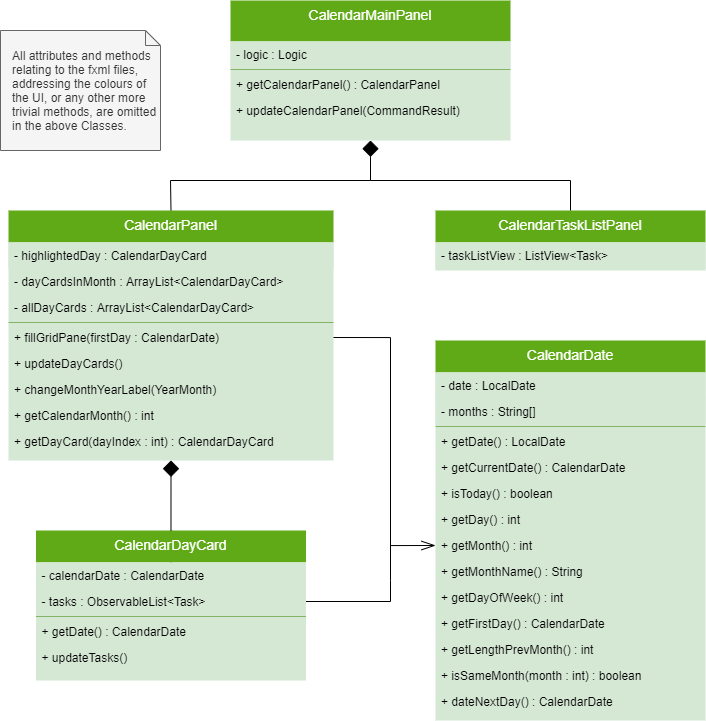

The diagram above was exported from draw.io. Its source (the exported page's mxGraphModel, read from the mxfile embedded in the PNG):
<mxGraphModel dx="1184" dy="748" grid="1" gridSize="10" guides="1" tooltips="1" connect="1" arrows="1" fold="1" page="1" pageScale="1" pageWidth="827" pageHeight="1169" math="0" shadow="0">
  <root>
    <mxCell id="WIyWlLk6GJQsqaUBKTNV-0" />
    <mxCell id="WIyWlLk6GJQsqaUBKTNV-1" parent="WIyWlLk6GJQsqaUBKTNV-0" />
    <mxCell id="X7Y5v6uyfDLDOSgQq14c-15" value="CalendarMainPanel" style="swimlane;fontStyle=0;align=center;verticalAlign=top;childLayout=stackLayout;horizontal=1;startSize=41;horizontalStack=0;resizeParent=1;resizeLast=0;collapsible=1;marginBottom=0;rounded=0;shadow=0;strokeWidth=1;fillColor=#60a917;strokeColor=none;fontColor=#ffffff;swimlaneFillColor=#D5E8D4;fontSize=14;" vertex="1" parent="WIyWlLk6GJQsqaUBKTNV-1">
      <mxGeometry x="300" y="70" width="280" height="140" as="geometry">
        <mxRectangle x="130" y="380" width="160" height="26" as="alternateBounds" />
      </mxGeometry>
    </mxCell>
    <mxCell id="X7Y5v6uyfDLDOSgQq14c-16" value="- logic : Logic" style="text;align=left;verticalAlign=top;spacingLeft=4;spacingRight=4;overflow=hidden;rotatable=0;points=[[0,0.5],[1,0.5]];portConstraint=eastwest;rounded=0;shadow=0;html=0;fillColor=#d5e8d4;strokeColor=none;" vertex="1" parent="X7Y5v6uyfDLDOSgQq14c-15">
      <mxGeometry y="41" width="280" height="26" as="geometry" />
    </mxCell>
    <mxCell id="X7Y5v6uyfDLDOSgQq14c-20" value="" style="line;html=1;strokeWidth=1;align=left;verticalAlign=middle;spacingTop=-1;spacingLeft=3;spacingRight=3;rotatable=0;labelPosition=right;points=[];portConstraint=eastwest;fillColor=#d5e8d4;strokeColor=#82b366;shadow=0;gradientColor=none;" vertex="1" parent="X7Y5v6uyfDLDOSgQq14c-15">
      <mxGeometry y="67" width="280" height="4" as="geometry" />
    </mxCell>
    <mxCell id="X7Y5v6uyfDLDOSgQq14c-42" value="+ getCalendarPanel() : CalendarPanel" style="text;strokeColor=none;fillColor=none;align=left;verticalAlign=top;spacingLeft=4;spacingRight=4;overflow=hidden;rotatable=0;points=[[0,0.5],[1,0.5]];portConstraint=eastwest;fontSize=12;" vertex="1" parent="X7Y5v6uyfDLDOSgQq14c-15">
      <mxGeometry y="71" width="280" height="26" as="geometry" />
    </mxCell>
    <mxCell id="X7Y5v6uyfDLDOSgQq14c-43" value="+ updateCalendarPanel(CommandResult)" style="text;strokeColor=none;fillColor=none;align=left;verticalAlign=top;spacingLeft=4;spacingRight=4;overflow=hidden;rotatable=0;points=[[0,0.5],[1,0.5]];portConstraint=eastwest;fontSize=12;" vertex="1" parent="X7Y5v6uyfDLDOSgQq14c-15">
      <mxGeometry y="97" width="280" height="26" as="geometry" />
    </mxCell>
    <mxCell id="OrdrLDbsiygVmOlIKMc1-78" value="&lt;div&gt;All attributes and methods relating to the fxml files, addressing the colours of the UI, or any other more trivial methods, are omitted in the above Classes.&lt;/div&gt;" style="shape=note;size=15;align=left;spacingLeft=10;html=1;whiteSpace=wrap;fillColor=#f5f5f5;strokeColor=#666666;fontColor=#333333;" parent="WIyWlLk6GJQsqaUBKTNV-1" vertex="1">
      <mxGeometry x="70" y="100" width="160" height="120" as="geometry" />
    </mxCell>
    <mxCell id="X7Y5v6uyfDLDOSgQq14c-21" value="CalendarTaskListPanel" style="swimlane;fontStyle=0;align=center;verticalAlign=top;childLayout=stackLayout;horizontal=1;startSize=32;horizontalStack=0;resizeParent=1;resizeLast=0;collapsible=1;marginBottom=0;rounded=0;shadow=0;strokeWidth=1;fillColor=#60a917;strokeColor=none;fontColor=#ffffff;swimlaneFillColor=#D5E8D4;fontSize=14;" vertex="1" parent="WIyWlLk6GJQsqaUBKTNV-1">
      <mxGeometry x="505" y="280" width="270" height="60" as="geometry">
        <mxRectangle x="130" y="380" width="160" height="26" as="alternateBounds" />
      </mxGeometry>
    </mxCell>
    <mxCell id="X7Y5v6uyfDLDOSgQq14c-22" value="- taskListView : ListView&lt;Task&gt;" style="text;align=left;verticalAlign=top;spacingLeft=4;spacingRight=4;overflow=hidden;rotatable=0;points=[[0,0.5],[1,0.5]];portConstraint=eastwest;rounded=0;shadow=0;html=0;fillColor=#d5e8d4;strokeColor=none;" vertex="1" parent="X7Y5v6uyfDLDOSgQq14c-21">
      <mxGeometry y="32" width="270" height="26" as="geometry" />
    </mxCell>
    <mxCell id="X7Y5v6uyfDLDOSgQq14c-39" value="" style="endArrow=none;html=1;endSize=12;startArrow=diamond;startSize=14;startFill=1;edgeStyle=orthogonalEdgeStyle;align=left;verticalAlign=bottom;fontSize=14;rounded=0;entryX=0.5;entryY=0;entryDx=0;entryDy=0;endFill=0;" edge="1" parent="WIyWlLk6GJQsqaUBKTNV-1" target="X7Y5v6uyfDLDOSgQq14c-21">
      <mxGeometry x="-0.9245" relative="1" as="geometry">
        <mxPoint x="440" y="210" as="sourcePoint" />
        <mxPoint x="580" y="230" as="targetPoint" />
        <Array as="points">
          <mxPoint x="440" y="250" />
          <mxPoint x="640" y="250" />
        </Array>
        <mxPoint as="offset" />
      </mxGeometry>
    </mxCell>
    <mxCell id="X7Y5v6uyfDLDOSgQq14c-40" value="" style="endArrow=none;html=1;strokeWidth=1;fontSize=14;endFill=0;endSize=12;entryX=0.5;entryY=0;entryDx=0;entryDy=0;rounded=0;" edge="1" parent="WIyWlLk6GJQsqaUBKTNV-1" target="X7Y5v6uyfDLDOSgQq14c-27">
      <mxGeometry width="50" height="50" relative="1" as="geometry">
        <mxPoint x="440" y="250" as="sourcePoint" />
        <mxPoint x="241" y="275" as="targetPoint" />
        <Array as="points">
          <mxPoint x="240" y="250" />
        </Array>
      </mxGeometry>
    </mxCell>
    <mxCell id="X7Y5v6uyfDLDOSgQq14c-41" value="" style="endArrow=none;html=1;endSize=12;startArrow=diamond;startSize=14;startFill=1;edgeStyle=orthogonalEdgeStyle;align=left;verticalAlign=bottom;fontSize=14;rounded=0;entryX=0.5;entryY=0;entryDx=0;entryDy=0;endFill=0;exitX=0.5;exitY=1;exitDx=0;exitDy=0;" edge="1" parent="WIyWlLk6GJQsqaUBKTNV-1" source="X7Y5v6uyfDLDOSgQq14c-27" target="zkfFHV4jXpPFQw0GAbJ--6">
      <mxGeometry x="-0.9245" relative="1" as="geometry">
        <mxPoint x="241" y="680" as="sourcePoint" />
        <mxPoint x="435" y="520" as="targetPoint" />
        <Array as="points">
          <mxPoint x="241" y="640" />
          <mxPoint x="241" y="640" />
        </Array>
        <mxPoint as="offset" />
      </mxGeometry>
    </mxCell>
    <mxCell id="X7Y5v6uyfDLDOSgQq14c-27" value="CalendarPanel" style="swimlane;fontStyle=0;align=center;verticalAlign=top;childLayout=stackLayout;horizontal=1;startSize=32;horizontalStack=0;resizeParent=1;resizeLast=0;collapsible=1;marginBottom=0;rounded=0;shadow=0;strokeWidth=1;fillColor=#60a917;strokeColor=none;fontColor=#ffffff;swimlaneFillColor=#D5E8D4;fontSize=14;" vertex="1" parent="WIyWlLk6GJQsqaUBKTNV-1">
      <mxGeometry x="78" y="280" width="325" height="250" as="geometry">
        <mxRectangle x="130" y="380" width="160" height="26" as="alternateBounds" />
      </mxGeometry>
    </mxCell>
    <mxCell id="X7Y5v6uyfDLDOSgQq14c-28" value="- highlightedDay : CalendarDayCard" style="text;align=left;verticalAlign=top;spacingLeft=4;spacingRight=4;overflow=hidden;rotatable=0;points=[[0,0.5],[1,0.5]];portConstraint=eastwest;rounded=0;shadow=0;html=0;fillColor=#d5e8d4;strokeColor=none;" vertex="1" parent="X7Y5v6uyfDLDOSgQq14c-27">
      <mxGeometry y="32" width="325" height="26" as="geometry" />
    </mxCell>
    <mxCell id="X7Y5v6uyfDLDOSgQq14c-52" value="- dayCardsInMonth : ArrayList&lt;CalendarDayCard&gt;" style="text;strokeColor=none;fillColor=none;align=left;verticalAlign=top;spacingLeft=4;spacingRight=4;overflow=hidden;rotatable=0;points=[[0,0.5],[1,0.5]];portConstraint=eastwest;fontSize=12;" vertex="1" parent="X7Y5v6uyfDLDOSgQq14c-27">
      <mxGeometry y="58" width="325" height="26" as="geometry" />
    </mxCell>
    <mxCell id="X7Y5v6uyfDLDOSgQq14c-53" value="- allDayCards : ArrayList&lt;CalendarDayCard&gt;" style="text;strokeColor=none;fillColor=none;align=left;verticalAlign=top;spacingLeft=4;spacingRight=4;overflow=hidden;rotatable=0;points=[[0,0.5],[1,0.5]];portConstraint=eastwest;fontSize=12;" vertex="1" parent="X7Y5v6uyfDLDOSgQq14c-27">
      <mxGeometry y="84" width="325" height="26" as="geometry" />
    </mxCell>
    <mxCell id="X7Y5v6uyfDLDOSgQq14c-32" value="" style="line;html=1;strokeWidth=1;align=left;verticalAlign=middle;spacingTop=-1;spacingLeft=3;spacingRight=3;rotatable=0;labelPosition=right;points=[];portConstraint=eastwest;fillColor=#d5e8d4;strokeColor=#82b366;shadow=0;gradientColor=none;" vertex="1" parent="X7Y5v6uyfDLDOSgQq14c-27">
      <mxGeometry y="110" width="325" height="4" as="geometry" />
    </mxCell>
    <mxCell id="X7Y5v6uyfDLDOSgQq14c-44" value="+ fillGridPane(firstDay : CalendarDate)" style="text;strokeColor=none;fillColor=none;align=left;verticalAlign=top;spacingLeft=4;spacingRight=4;overflow=hidden;rotatable=0;points=[[0,0.5],[1,0.5]];portConstraint=eastwest;fontSize=12;" vertex="1" parent="X7Y5v6uyfDLDOSgQq14c-27">
      <mxGeometry y="114" width="325" height="26" as="geometry" />
    </mxCell>
    <mxCell id="X7Y5v6uyfDLDOSgQq14c-45" value="+ updateDayCards()" style="text;strokeColor=none;fillColor=none;align=left;verticalAlign=top;spacingLeft=4;spacingRight=4;overflow=hidden;rotatable=0;points=[[0,0.5],[1,0.5]];portConstraint=eastwest;fontSize=12;" vertex="1" parent="X7Y5v6uyfDLDOSgQq14c-27">
      <mxGeometry y="140" width="325" height="26" as="geometry" />
    </mxCell>
    <mxCell id="X7Y5v6uyfDLDOSgQq14c-46" value="+ changeMonthYearLabel(YearMonth)" style="text;strokeColor=none;fillColor=none;align=left;verticalAlign=top;spacingLeft=4;spacingRight=4;overflow=hidden;rotatable=0;points=[[0,0.5],[1,0.5]];portConstraint=eastwest;fontSize=12;" vertex="1" parent="X7Y5v6uyfDLDOSgQq14c-27">
      <mxGeometry y="166" width="325" height="26" as="geometry" />
    </mxCell>
    <mxCell id="X7Y5v6uyfDLDOSgQq14c-47" value="+ getCalendarMonth() : int" style="text;strokeColor=none;fillColor=none;align=left;verticalAlign=top;spacingLeft=4;spacingRight=4;overflow=hidden;rotatable=0;points=[[0,0.5],[1,0.5]];portConstraint=eastwest;fontSize=12;" vertex="1" parent="X7Y5v6uyfDLDOSgQq14c-27">
      <mxGeometry y="192" width="325" height="26" as="geometry" />
    </mxCell>
    <mxCell id="X7Y5v6uyfDLDOSgQq14c-48" value="+ getDayCard(dayIndex : int) : CalendarDayCard" style="text;strokeColor=none;fillColor=none;align=left;verticalAlign=top;spacingLeft=4;spacingRight=4;overflow=hidden;rotatable=0;points=[[0,0.5],[1,0.5]];portConstraint=eastwest;fontSize=12;" vertex="1" parent="X7Y5v6uyfDLDOSgQq14c-27">
      <mxGeometry y="218" width="325" height="26" as="geometry" />
    </mxCell>
    <mxCell id="X7Y5v6uyfDLDOSgQq14c-33" value="CalendarDate" style="swimlane;fontStyle=0;align=center;verticalAlign=top;childLayout=stackLayout;horizontal=1;startSize=32;horizontalStack=0;resizeParent=1;resizeLast=0;collapsible=1;marginBottom=0;rounded=0;shadow=0;strokeWidth=1;fillColor=#60a917;strokeColor=none;fontColor=#ffffff;swimlaneFillColor=#D5E8D4;fontSize=14;" vertex="1" parent="WIyWlLk6GJQsqaUBKTNV-1">
      <mxGeometry x="505" y="410" width="270" height="380" as="geometry">
        <mxRectangle x="130" y="380" width="160" height="26" as="alternateBounds" />
      </mxGeometry>
    </mxCell>
    <mxCell id="X7Y5v6uyfDLDOSgQq14c-34" value="- date : LocalDate" style="text;align=left;verticalAlign=top;spacingLeft=4;spacingRight=4;overflow=hidden;rotatable=0;points=[[0,0.5],[1,0.5]];portConstraint=eastwest;rounded=0;shadow=0;html=0;fillColor=#d5e8d4;strokeColor=none;" vertex="1" parent="X7Y5v6uyfDLDOSgQq14c-33">
      <mxGeometry y="32" width="270" height="26" as="geometry" />
    </mxCell>
    <mxCell id="X7Y5v6uyfDLDOSgQq14c-35" value="- months : String[]" style="text;align=left;verticalAlign=top;spacingLeft=4;spacingRight=4;overflow=hidden;rotatable=0;points=[[0,0.5],[1,0.5]];portConstraint=eastwest;fillColor=#d5e8d4;strokeColor=none;" vertex="1" parent="X7Y5v6uyfDLDOSgQq14c-33">
      <mxGeometry y="58" width="270" height="26" as="geometry" />
    </mxCell>
    <mxCell id="X7Y5v6uyfDLDOSgQq14c-38" value="" style="line;html=1;strokeWidth=1;align=left;verticalAlign=middle;spacingTop=-1;spacingLeft=3;spacingRight=3;rotatable=0;labelPosition=right;points=[];portConstraint=eastwest;fillColor=#d5e8d4;strokeColor=#82b366;shadow=0;gradientColor=none;" vertex="1" parent="X7Y5v6uyfDLDOSgQq14c-33">
      <mxGeometry y="84" width="270" height="4" as="geometry" />
    </mxCell>
    <mxCell id="X7Y5v6uyfDLDOSgQq14c-57" value="+ getDate() : LocalDate" style="text;strokeColor=none;fillColor=none;align=left;verticalAlign=top;spacingLeft=4;spacingRight=4;overflow=hidden;rotatable=0;points=[[0,0.5],[1,0.5]];portConstraint=eastwest;fontSize=12;" vertex="1" parent="X7Y5v6uyfDLDOSgQq14c-33">
      <mxGeometry y="88" width="270" height="26" as="geometry" />
    </mxCell>
    <mxCell id="X7Y5v6uyfDLDOSgQq14c-56" value="+ getCurrentDate() : CalendarDate" style="text;strokeColor=none;fillColor=none;align=left;verticalAlign=top;spacingLeft=4;spacingRight=4;overflow=hidden;rotatable=0;points=[[0,0.5],[1,0.5]];portConstraint=eastwest;fontSize=12;" vertex="1" parent="X7Y5v6uyfDLDOSgQq14c-33">
      <mxGeometry y="114" width="270" height="26" as="geometry" />
    </mxCell>
    <mxCell id="X7Y5v6uyfDLDOSgQq14c-58" value="+ isToday() : boolean" style="text;strokeColor=none;fillColor=none;align=left;verticalAlign=top;spacingLeft=4;spacingRight=4;overflow=hidden;rotatable=0;points=[[0,0.5],[1,0.5]];portConstraint=eastwest;fontSize=12;" vertex="1" parent="X7Y5v6uyfDLDOSgQq14c-33">
      <mxGeometry y="140" width="270" height="26" as="geometry" />
    </mxCell>
    <mxCell id="X7Y5v6uyfDLDOSgQq14c-59" value="+ getDay() : int" style="text;strokeColor=none;fillColor=none;align=left;verticalAlign=top;spacingLeft=4;spacingRight=4;overflow=hidden;rotatable=0;points=[[0,0.5],[1,0.5]];portConstraint=eastwest;fontSize=12;" vertex="1" parent="X7Y5v6uyfDLDOSgQq14c-33">
      <mxGeometry y="166" width="270" height="26" as="geometry" />
    </mxCell>
    <mxCell id="X7Y5v6uyfDLDOSgQq14c-60" value="+ getMonth() : int" style="text;strokeColor=none;fillColor=none;align=left;verticalAlign=top;spacingLeft=4;spacingRight=4;overflow=hidden;rotatable=0;points=[[0,0.5],[1,0.5]];portConstraint=eastwest;fontSize=12;" vertex="1" parent="X7Y5v6uyfDLDOSgQq14c-33">
      <mxGeometry y="192" width="270" height="26" as="geometry" />
    </mxCell>
    <mxCell id="X7Y5v6uyfDLDOSgQq14c-61" value="+ getMonthName() : String" style="text;strokeColor=none;fillColor=none;align=left;verticalAlign=top;spacingLeft=4;spacingRight=4;overflow=hidden;rotatable=0;points=[[0,0.5],[1,0.5]];portConstraint=eastwest;fontSize=12;" vertex="1" parent="X7Y5v6uyfDLDOSgQq14c-33">
      <mxGeometry y="218" width="270" height="26" as="geometry" />
    </mxCell>
    <mxCell id="X7Y5v6uyfDLDOSgQq14c-62" value="+ getDayOfWeek() : int" style="text;strokeColor=none;fillColor=none;align=left;verticalAlign=top;spacingLeft=4;spacingRight=4;overflow=hidden;rotatable=0;points=[[0,0.5],[1,0.5]];portConstraint=eastwest;fontSize=12;" vertex="1" parent="X7Y5v6uyfDLDOSgQq14c-33">
      <mxGeometry y="244" width="270" height="26" as="geometry" />
    </mxCell>
    <mxCell id="X7Y5v6uyfDLDOSgQq14c-63" value="+ getFirstDay() : CalendarDate" style="text;strokeColor=none;fillColor=none;align=left;verticalAlign=top;spacingLeft=4;spacingRight=4;overflow=hidden;rotatable=0;points=[[0,0.5],[1,0.5]];portConstraint=eastwest;fontSize=12;" vertex="1" parent="X7Y5v6uyfDLDOSgQq14c-33">
      <mxGeometry y="270" width="270" height="26" as="geometry" />
    </mxCell>
    <mxCell id="X7Y5v6uyfDLDOSgQq14c-64" value="+ getLengthPrevMonth() : int" style="text;strokeColor=none;fillColor=none;align=left;verticalAlign=top;spacingLeft=4;spacingRight=4;overflow=hidden;rotatable=0;points=[[0,0.5],[1,0.5]];portConstraint=eastwest;fontSize=12;" vertex="1" parent="X7Y5v6uyfDLDOSgQq14c-33">
      <mxGeometry y="296" width="270" height="26" as="geometry" />
    </mxCell>
    <mxCell id="X7Y5v6uyfDLDOSgQq14c-65" value="+ isSameMonth(month : int) : boolean" style="text;strokeColor=none;fillColor=none;align=left;verticalAlign=top;spacingLeft=4;spacingRight=4;overflow=hidden;rotatable=0;points=[[0,0.5],[1,0.5]];portConstraint=eastwest;fontSize=12;" vertex="1" parent="X7Y5v6uyfDLDOSgQq14c-33">
      <mxGeometry y="322" width="270" height="26" as="geometry" />
    </mxCell>
    <mxCell id="X7Y5v6uyfDLDOSgQq14c-66" value="+ dateNextDay() : CalendarDate" style="text;strokeColor=none;fillColor=none;align=left;verticalAlign=top;spacingLeft=4;spacingRight=4;overflow=hidden;rotatable=0;points=[[0,0.5],[1,0.5]];portConstraint=eastwest;fontSize=12;" vertex="1" parent="X7Y5v6uyfDLDOSgQq14c-33">
      <mxGeometry y="348" width="270" height="26" as="geometry" />
    </mxCell>
    <mxCell id="zkfFHV4jXpPFQw0GAbJ--6" value="CalendarDayCard" style="swimlane;fontStyle=0;align=center;verticalAlign=top;childLayout=stackLayout;horizontal=1;startSize=32;horizontalStack=0;resizeParent=1;resizeLast=0;collapsible=1;marginBottom=0;rounded=0;shadow=0;strokeWidth=1;fillColor=#60a917;strokeColor=none;fontColor=#ffffff;swimlaneFillColor=#D5E8D4;fontSize=14;" parent="WIyWlLk6GJQsqaUBKTNV-1" vertex="1">
      <mxGeometry x="105.5" y="600" width="270" height="150" as="geometry">
        <mxRectangle x="130" y="380" width="160" height="26" as="alternateBounds" />
      </mxGeometry>
    </mxCell>
    <mxCell id="zkfFHV4jXpPFQw0GAbJ--8" value="- calendarDate : CalendarDate" style="text;align=left;verticalAlign=top;spacingLeft=4;spacingRight=4;overflow=hidden;rotatable=0;points=[[0,0.5],[1,0.5]];portConstraint=eastwest;rounded=0;shadow=0;html=0;fillColor=#d5e8d4;strokeColor=none;" parent="zkfFHV4jXpPFQw0GAbJ--6" vertex="1">
      <mxGeometry y="32" width="270" height="26" as="geometry" />
    </mxCell>
    <mxCell id="zkfFHV4jXpPFQw0GAbJ--7" value="- tasks : ObservableList&lt;Task&gt;" style="text;align=left;verticalAlign=top;spacingLeft=4;spacingRight=4;overflow=hidden;rotatable=0;points=[[0,0.5],[1,0.5]];portConstraint=eastwest;fillColor=#d5e8d4;strokeColor=none;" parent="zkfFHV4jXpPFQw0GAbJ--6" vertex="1">
      <mxGeometry y="58" width="270" height="26" as="geometry" />
    </mxCell>
    <mxCell id="zkfFHV4jXpPFQw0GAbJ--9" value="" style="line;html=1;strokeWidth=1;align=left;verticalAlign=middle;spacingTop=-1;spacingLeft=3;spacingRight=3;rotatable=0;labelPosition=right;points=[];portConstraint=eastwest;fillColor=#d5e8d4;strokeColor=#82b366;shadow=0;gradientColor=none;" parent="zkfFHV4jXpPFQw0GAbJ--6" vertex="1">
      <mxGeometry y="84" width="270" height="4" as="geometry" />
    </mxCell>
    <mxCell id="X7Y5v6uyfDLDOSgQq14c-54" value="+ getDate() : CalendarDate" style="text;strokeColor=none;fillColor=none;align=left;verticalAlign=top;spacingLeft=4;spacingRight=4;overflow=hidden;rotatable=0;points=[[0,0.5],[1,0.5]];portConstraint=eastwest;fontSize=12;" vertex="1" parent="zkfFHV4jXpPFQw0GAbJ--6">
      <mxGeometry y="88" width="270" height="26" as="geometry" />
    </mxCell>
    <mxCell id="X7Y5v6uyfDLDOSgQq14c-55" value="+ updateTasks()" style="text;strokeColor=none;fillColor=none;align=left;verticalAlign=top;spacingLeft=4;spacingRight=4;overflow=hidden;rotatable=0;points=[[0,0.5],[1,0.5]];portConstraint=eastwest;fontSize=12;" vertex="1" parent="zkfFHV4jXpPFQw0GAbJ--6">
      <mxGeometry y="114" width="270" height="26" as="geometry" />
    </mxCell>
    <mxCell id="X7Y5v6uyfDLDOSgQq14c-69" style="edgeStyle=orthogonalEdgeStyle;rounded=0;orthogonalLoop=1;jettySize=auto;html=1;exitX=1;exitY=0.5;exitDx=0;exitDy=0;entryX=0;entryY=0.5;entryDx=0;entryDy=0;startArrow=none;startFill=0;endArrow=openThin;endFill=0;endSize=12;strokeWidth=1;fontSize=12;" edge="1" parent="WIyWlLk6GJQsqaUBKTNV-1" source="X7Y5v6uyfDLDOSgQq14c-44" target="X7Y5v6uyfDLDOSgQq14c-60">
      <mxGeometry relative="1" as="geometry">
        <Array as="points">
          <mxPoint x="460" y="407" />
          <mxPoint x="460" y="615" />
        </Array>
      </mxGeometry>
    </mxCell>
    <mxCell id="X7Y5v6uyfDLDOSgQq14c-70" value="" style="endArrow=none;html=1;strokeWidth=1;fontSize=12;exitX=1;exitY=0.5;exitDx=0;exitDy=0;strokeColor=#000000;rounded=0;" edge="1" parent="WIyWlLk6GJQsqaUBKTNV-1" source="zkfFHV4jXpPFQw0GAbJ--7">
      <mxGeometry width="50" height="50" relative="1" as="geometry">
        <mxPoint x="400" y="680" as="sourcePoint" />
        <mxPoint x="460" y="610" as="targetPoint" />
        <Array as="points">
          <mxPoint x="460" y="671" />
          <mxPoint x="460" y="650" />
        </Array>
      </mxGeometry>
    </mxCell>
  </root>
</mxGraphModel>